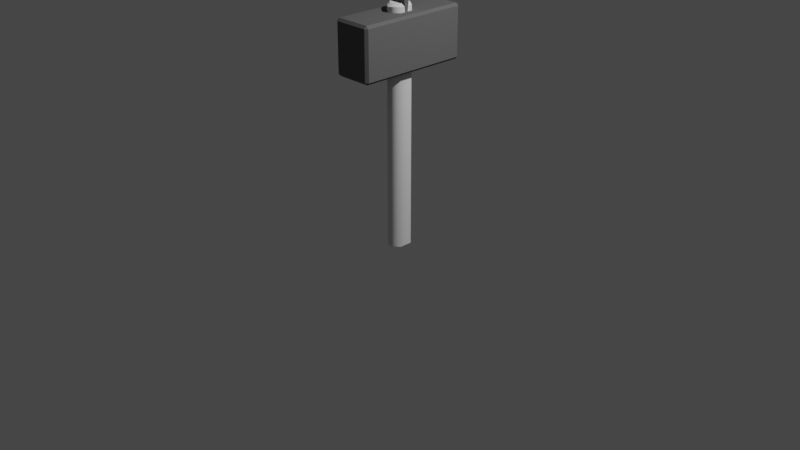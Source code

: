 # Source: Hammer.blend  (saved by Blender 2.90.8; exported with 4.5.12 LTS)
import bpy
from mathutils import Matrix  # noqa: F401  (used for matrix-valued properties, if any)

bpy.ops.wm.read_factory_settings(use_empty=True)
scene = bpy.context.scene
scene.name = 'Scene'

# ---- collections
col_collection = bpy.data.collections.new('Collection'); scene.collection.children.link(col_collection)

# ---- materials (node trees are filled in below, after node groups)
mat_m_stone = bpy.data.materials.new('m_stone')
mat_m_stone.alpha_threshold = 0.0
mat_m_stone.use_transparent_shadow = False
mat_m_stone.line_color = (0.0, 0.0, 0.0, 1.0)
mat_m_edge = bpy.data.materials.new('m_edge')

# ---- material node trees
mat_m_stone.use_nodes = True; mat_m_stone.node_tree.nodes.clear()
_N = mat_m_stone.node_tree.nodes; _L = mat_m_stone.node_tree.links
n0 = _N.new('ShaderNodeOutputMaterial'); n0.name = 'Material Output'; n0.location = (300, 300)
n1 = _N.new('ShaderNodeBsdfPrincipled'); n1.name = 'Principled BSDF'; n1.location = (10, 300)
n1.distribution = 'GGX'
n1.subsurface_method = 'BURLEY'
n1.inputs[0].default_value = (0.1193, 0.1193, 0.1193, 1.0)
n1.inputs[2].default_value = 0.8734
n1.inputs[3].default_value = 1.45
n1.inputs[27].default_value = (0.0, 0.0, 0.0, 1.0)
n1.inputs[28].default_value = 1.0
_L.new(n1.outputs[0], n0.inputs[0])
n0.is_active_output = True

# ---- world
world_world = bpy.data.worlds.new('World'); scene.world = world_world
world_world.use_nodes = True; world_world.node_tree.nodes.clear()
_N = world_world.node_tree.nodes; _L = world_world.node_tree.links
n0 = _N.new('ShaderNodeOutputWorld'); n0.name = 'World Output'; n0.location = (300, 300)
n1 = _N.new('ShaderNodeBackground'); n1.name = 'Background'; n1.location = (10, 300)
n1.inputs[0].default_value = (0.05088, 0.05088, 0.05088, 1.0)
_L.new(n1.outputs[0], n0.inputs[0])
n0.is_active_output = True
world_world.color = (0.05088, 0.05088, 0.05088)
world_world.use_sun_shadow = False
world_world.sun_shadow_jitter_overblur = 0.0

# ---- cameras
cam_camera = bpy.data.cameras.new('Camera')
cam_camera.clip_end = 100.0
cam_camera.ortho_scale = 7.314

# ---- lights
light_light = bpy.data.lights.new('Light', 'POINT')
light_light.transmission_factor = 0.0
light_light.energy = 1000.0
light_light.shadow_soft_size = 0.1
light_light.shadow_maximum_resolution = 0.006
light_light.use_absolute_resolution = True

# ---- meshes
me_cube = bpy.data.meshes.new('Cube')
me_cube.from_pydata([(0.6107, 1.988, 2.326), (0.6107, 1.901, 2.413), (0.6976, 1.901, 2.326), (0.6107, 1.901, 0.565), (0.6107, 1.988, 0.6519), (0.6976, 1.901, 0.6519), (0.6976, -1.901, 2.326), (0.6107, -1.901, 2.413), (0.6107, -1.988, 2.326), (0.6976, -1.901, 0.6519), (0.6107, -1.988, 0.6519), (0.6107, -1.901, 0.565), (-0.6107, 1.988, 2.326), (-0.6976, 1.901, 2.326), (-0.6107, 1.901, 2.413), (-0.6976, 1.901, 0.6519), (-0.6107, 1.988, 0.6519), (-0.6107, 1.901, 0.565), (-0.6976, -1.901, 2.326), (-0.6107, -1.988, 2.326), (-0.6107, -1.901, 2.413), (-0.6107, -1.901, 0.565), (-0.6107, -1.988, 0.6519), (-0.6976, -1.901, 0.6519)], [], [(17, 3, 11, 21), (23, 18, 13, 15), (10, 8, 19, 22), (1, 14, 20, 7), (5, 2, 6, 9), (0, 1, 2), (3, 4, 5), (6, 7, 8), (9, 10, 11), (12, 13, 14), (15, 16, 17), (18, 19, 20), (21, 22, 23), (17, 21, 23, 15), (3, 17, 16, 4), (2, 5, 4, 0), (22, 19, 18, 23), (8, 10, 9, 6), (12, 16, 15, 13), (7, 20, 19, 8), (1, 7, 6, 2), (21, 11, 10, 22), (20, 14, 13, 18), (14, 1, 0, 12), (11, 3, 5, 9), (16, 12, 0, 4)])
_uv = me_cube.uv_layers.new(name='UVMap')
_uv.uv.foreach_set('vector', [0.1406, 0.5055, 0.3594, 0.5055, 0.3594, 0.7445, 0.1406, 0.7445, 0.3868, 0.005466, 0.6132, 0.005466, 0.6132, 0.2445, 0.3868, 0.2445, 0.3868, 0.7656, 0.6132, 0.7656, 0.6132, 0.9844, 0.3868, 0.9844, 0.6406, 0.5055, 0.8594, 0.5055, 0.8594, 0.7445, 0.6406, 0.7445, 0.3868, 0.5055, 0.6132, 0.5055, 0.6132, 0.7445, 0.3868, 0.7445, 0.6132, 0.4844, 0.625, 0.4844, 0.6132, 0.5, 0.3594, 0.5055, 0.3594, 0.5, 0.375, 0.5055, 0.6132, 0.7445, 0.625, 0.7445, 0.6132, 0.75, 0.3868, 0.75, 0.375, 0.7656, 0.375, 0.7656, 0.6132, 0.25, 0.6132, 0.25, 0.625, 0.2445, 0.3868, 0.2445, 0.3868, 0.25, 0.375, 0.2445, 0.6132, 0.005466, 0.6132, 0.0, 0.625, 0.005466, 0.1406, 0.7445, 0.1406, 0.75, 0.125, 0.7445, 0.1406, 0.5055, 0.1406, 0.7445, 0.125, 0.7445, 0.125, 0.5055, 0.3594, 0.5055, 0.1406, 0.5055, 0.1406, 0.5, 0.3594, 0.5, 0.6132, 0.5055, 0.3868, 0.5055, 0.3868, 0.4844, 0.6132, 0.4844, 0.3868, 0.0, 0.6132, 0.0, 0.6132, 0.005466, 0.3868, 0.005466, 0.6132, 0.7656, 0.3868, 0.7656, 0.3868, 0.7445, 0.6132, 0.7445, 0.6132, 0.2656, 0.3868, 0.2656, 0.3868, 0.2445, 0.6132, 0.2445, 0.625, 0.7656, 0.625, 0.9844, 0.6132, 0.9844, 0.6132, 0.7656, 0.6406, 0.5055, 0.6406, 0.7445, 0.6132, 0.7445, 0.6132, 0.5055, 0.1406, 0.7445, 0.3594, 0.7445, 0.3594, 0.75, 0.1406, 0.75, 0.625, 0.005466, 0.625, 0.2445, 0.6132, 0.2445, 0.6132, 0.005466, 0.625, 0.2656, 0.625, 0.4844, 0.6132, 0.4844, 0.6132, 0.2656, 0.3594, 0.7445, 0.3594, 0.5055, 0.3868, 0.5055, 0.3868, 0.7445, 0.3868, 0.2656, 0.6132, 0.2656, 0.6132, 0.4844, 0.3868, 0.4844])
me_cube.materials.append(mat_m_stone)
me_cube.use_remesh_preserve_volume = False
me_cube.use_remesh_preserve_attributes = False
me_cube.use_mirror_vertex_groups = False
me_cube.update()
me_cylinder_001 = bpy.data.meshes.new('Cylinder.001')
me_cylinder_001.from_pydata([(0.0, 0.1411, -1.256), (0.09526, 0.07053, -1.256), (0.09526, -0.07053, -1.256), (-9.617e-09, -0.1411, -1.256), (-0.09526, -0.07053, -1.256), (-0.09526, 0.07053, -1.256), (0.0, 0.1082, 1.243), (0.0, 0.1411, 1.216), (0.06886, 0.05722, 1.243), (0.09526, 0.07053, 1.216), (0.06886, -0.05722, 1.243), (0.09526, -0.07053, 1.216), (-1.863e-09, -0.1082, 1.243), (-9.617e-09, -0.1411, 1.216), (-0.06886, -0.05722, 1.243), (-0.09526, -0.07053, 1.216), (-0.06886, 0.05722, 1.243), (-0.09526, 0.07053, 1.216)], [], [(5, 17, 7, 0), (2, 11, 13, 3), (3, 13, 15, 4), (4, 15, 17, 5), (0, 7, 9, 1), (1, 9, 11, 2), (0, 1, 2, 3, 4, 5), (9, 7, 6, 8), (11, 9, 8, 10), (13, 11, 10, 12), (15, 13, 12, 14), (17, 15, 14, 16), (7, 17, 16, 6), (8, 6, 16, 14, 12, 10)])
me_cylinder_001.polygons.foreach_set('use_smooth', [True] * 14)
_k = set([(0, 1), (0, 5), (1, 2), (2, 3), (3, 4), (4, 5), (6, 8), (6, 16), (7, 9), (7, 17), (8, 10), (9, 11), (10, 12), (11, 13), (12, 14), (13, 15), (14, 16), (15, 17)])
me_cylinder_001.attributes.new('sharp_edge', 'BOOLEAN', 'EDGE').data.foreach_set('value', [ (min(e.vertices), max(e.vertices)) in _k for e in me_cylinder_001.edges])
_uv = me_cylinder_001.uv_layers.new(name='UVMap')
_uv.uv.foreach_set('vector', [0.1667, 0.5, 0.1667, 0.9947, -8.941e-08, 0.9947, -8.941e-08, 0.5, 0.6667, 0.5, 0.6667, 0.9947, 0.5, 0.9947, 0.5, 0.5, 0.5, 0.5, 0.5, 0.9947, 0.3333, 0.9947, 0.3333, 0.5, 0.3333, 0.5, 0.3333, 0.9947, 0.1667, 0.9947, 0.1667, 0.5, 1.0, 0.5, 1.0, 0.9947, 0.8333, 0.9947, 0.8333, 0.5, 0.8333, 0.5, 0.8333, 0.9947, 0.6667, 0.9947, 0.6667, 0.5, 0.75, 0.49, 0.9578, 0.37, 0.9578, 0.13, 0.75, 0.01, 0.5422, 0.13, 0.5422, 0.37, 0.8333, 0.9947, 1.0, 0.9947, 0.9725, 1.0, 0.852, 1.0, 0.6667, 0.9947, 0.8333, 0.9947, 0.8176, 1.0, 0.6824, 1.0, 0.5, 0.9947, 0.6667, 0.9947, 0.648, 1.0, 0.5275, 1.0, 0.3333, 0.9947, 0.5, 0.9947, 0.4725, 1.0, 0.352, 1.0, 0.1667, 0.9947, 0.3333, 0.9947, 0.3176, 1.0, 0.1824, 1.0, -8.941e-08, 0.9947, 0.1667, 0.9947, 0.148, 1.0, 0.02748, 1.0, 0.4002, 0.3474, 0.25, 0.4341, 0.09976, 0.3474, 0.09976, 0.1526, 0.25, 0.06589, 0.4002, 0.1526])
me_cylinder_001.materials.append(mat_m_edge)
me_cylinder_001.use_remesh_fix_poles = True
me_cylinder_001.use_remesh_preserve_attributes = False
me_cylinder_001.use_mirror_vertex_groups = False
me_cylinder_001.update()
me_cube_001 = bpy.data.meshes.new('Cube.001')
me_cube_001.from_pydata([(-0.3016, 0.0, 6.53), (-0.3016, -0.08867, 7.173), (-0.3016, 0.08867, 7.173), (0.3016, 0.0, 6.53), (0.3016, -0.08867, 7.173), (0.3016, 0.08867, 7.173)], [], [(0, 1, 2), (0, 2, 5, 3), (3, 5, 4), (3, 4, 1, 0), (5, 2, 1, 4)])
_uv = me_cube_001.uv_layers.new(name='UVMap')
_uv.uv.foreach_set('vector', [0.375, 0.0, 0.625, 0.0, 0.625, 0.25, 0.375, 0.25, 0.625, 0.25, 0.625, 0.5, 0.375, 0.5, 0.375, 0.5, 0.625, 0.5, 0.625, 0.75, 0.375, 0.75, 0.625, 0.75, 0.625, 1.0, 0.375, 1.0, 0.625, 0.5, 0.875, 0.5, 0.875, 0.75, 0.625, 0.75])
me_cube_001.materials.append(mat_m_stone)
me_cube_001.use_remesh_fix_poles = True
me_cube_001.use_remesh_preserve_attributes = False
me_cube_001.use_mirror_vertex_groups = False
me_cube_001.update()

# ---- objects
ob_cube = bpy.data.objects.new('Cube', me_cube)
ob_light = bpy.data.objects.new('Light', light_light)
ob_camera = bpy.data.objects.new('Camera', cam_camera)
ob_cylinder_001 = bpy.data.objects.new('Cylinder.001', me_cylinder_001)
ob_cube_001 = bpy.data.objects.new('Cube.001', me_cube_001)

# ---- transforms, parenting, visibility, modifiers, constraints
ob_cube.location = (0.0, 0.0, 1.432)
ob_cube.scale = (0.3, 0.3, 0.3)
ob_cube.lock_rotations_4d = False
ob_cube.empty_display_type = 'ARROWS'
ob_cube.lineart.crease_threshold = 0.0
ob_light.location = (4.076, 1.005, 5.904)
ob_light.rotation_euler = (0.6503, 0.05522, 1.866)
ob_light.lock_rotations_4d = False
ob_light.empty_display_type = 'ARROWS'
ob_light.color = (0.0, 0.0, 0.0, 0.0)
ob_light.lineart.crease_threshold = 0.0
ob_camera.location = (7.359, -6.926, 4.958)
ob_camera.rotation_euler = (1.109, 0.0, 0.8149)
ob_camera.lock_rotations_4d = False
ob_camera.empty_display_type = 'ARROWS'
ob_camera.color = (0.0, 0.0, 0.0, 0.0)
ob_camera.display_type = 'WIRE'
ob_camera.lineart.crease_threshold = 0.0
ob_cylinder_001.location = (0.0, 0.0, 0.995)
ob_cylinder_001.lineart.crease_threshold = 0.0
_m = ob_cylinder_001.modifiers.new('EdgeSplit', 'EDGE_SPLIT')
_m.use_edge_angle = False
ob_cube_001.location = (0.0, 0.0, -0.1193)
ob_cube_001.scale = (0.3347, 0.3347, 0.3347)
ob_cube_001.lineart.crease_threshold = 0.0

# ---- collection membership
col_collection.objects.link(ob_cube)
col_collection.objects.link(ob_light)
col_collection.objects.link(ob_camera)
col_collection.objects.link(ob_cylinder_001)
col_collection.objects.link(ob_cube_001)

# ---- scene / render settings (as saved in the file)
scene.camera = ob_camera
scene.frame_start = 1; scene.frame_end = 250; scene.frame_set(1)
scene.render.engine = 'BLENDER_EEVEE_NEXT'
scene.cycles.use_denoising = False
scene.cycles.samples = 128
scene.cycles.sampling_pattern = 'TABULATED_SOBOL'
scene.cycles.use_adaptive_sampling = False
scene.cycles.use_light_tree = False
scene.view_settings.view_transform = 'Filmic'
bpy.context.view_layer.update()
